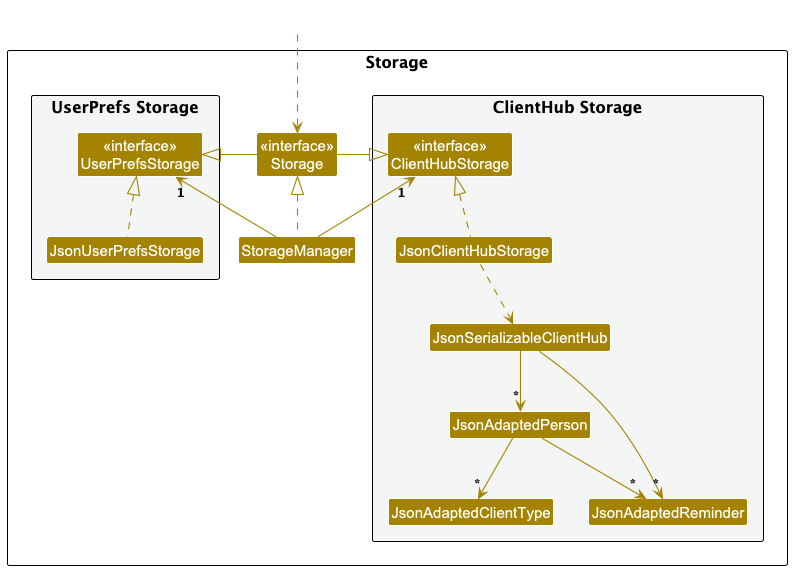

The diagram above was rendered by PlantUML. Its source (embedded in the PNG):
@startuml
!include style.puml
skinparam arrowThickness 1.1
skinparam arrowColor STORAGE_COLOR
skinparam classBackgroundColor STORAGE_COLOR

package Storage as StoragePackage {

package "UserPrefs Storage" #F4F6F6{
Class "<<interface>>\nUserPrefsStorage" as UserPrefsStorage
Class JsonUserPrefsStorage
}

Class "<<interface>>\nStorage" as Storage
Class StorageManager

package "ClientHub Storage" #F4F6F6{
Class "<<interface>>\nClientHubStorage" as ClientHubStorage
Class JsonClientHubStorage
Class JsonSerializableClientHub
Class JsonAdaptedPerson
Class JsonAdaptedClientType
Class JsonAdaptedReminder
}

}

Class HiddenOutside #FFFFFF
HiddenOutside ..> Storage

StorageManager .up.|> Storage
StorageManager -up-> "1" UserPrefsStorage
StorageManager -up-> "1" ClientHubStorage

Storage -left-|> UserPrefsStorage
Storage -right-|> ClientHubStorage

JsonUserPrefsStorage .up.|> UserPrefsStorage
JsonClientHubStorage .up.|> ClientHubStorage
JsonClientHubStorage ..> JsonSerializableClientHub
JsonSerializableClientHub --> "*" JsonAdaptedPerson
JsonSerializableClientHub --> "*" JsonAdaptedReminder
JsonAdaptedPerson --> "*" JsonAdaptedClientType
JsonAdaptedPerson --> "*" JsonAdaptedReminder

@enduml